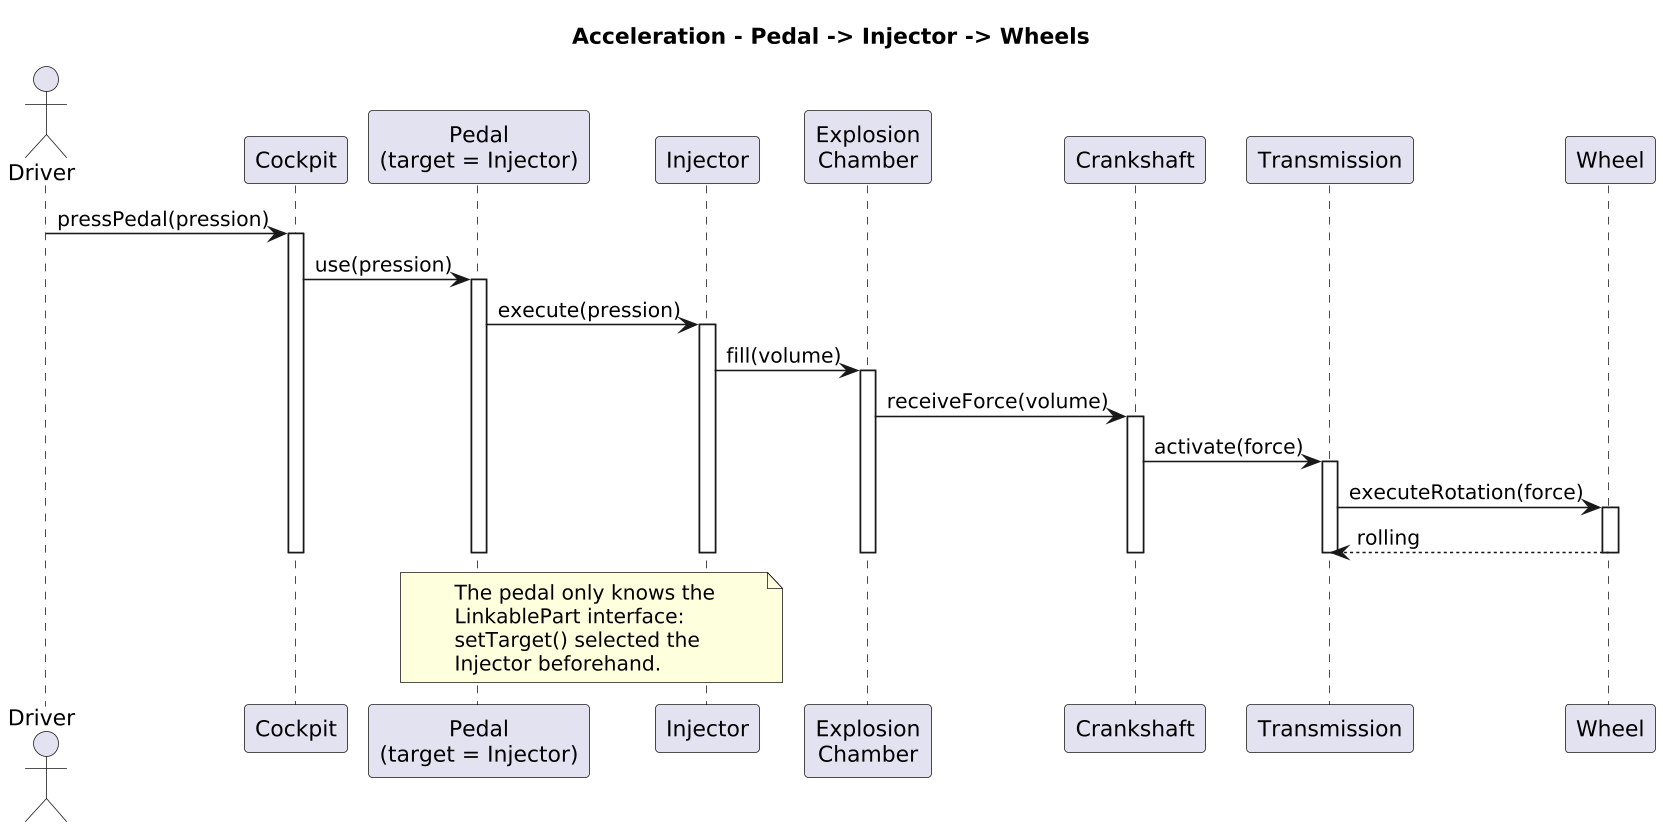

The diagram above was rendered by PlantUML. Its source (embedded in the PNG):
@startuml sequence_accel
' Bonus 4 : acceleration scenario
skinparam shadowing false
skinparam dpi 150
title Acceleration - Pedal -> Injector -> Wheels

actor Driver
participant Cockpit
participant Pedal as "Pedal\n(target = Injector)"
participant Injector
participant ExplosionChamber as "Explosion\nChamber"
participant Crankshaft
participant Transmission
participant Wheel

Driver -> Cockpit : pressPedal(pression)
activate Cockpit
Cockpit -> Pedal : use(pression)
activate Pedal
Pedal -> Injector : execute(pression)
activate Injector
Injector -> ExplosionChamber : fill(volume)
activate ExplosionChamber
ExplosionChamber -> Crankshaft : receiveForce(volume)
activate Crankshaft
Crankshaft -> Transmission : activate(force)
activate Transmission
Transmission -> Wheel : executeRotation(force)
activate Wheel
Wheel --> Transmission : rolling
deactivate Wheel
deactivate Transmission
deactivate Crankshaft
deactivate ExplosionChamber
deactivate Injector
deactivate Pedal
deactivate Cockpit

note over Pedal, Injector
  The pedal only knows the
  LinkablePart interface:
  setTarget() selected the
  Injector beforehand.
end note
@enduml